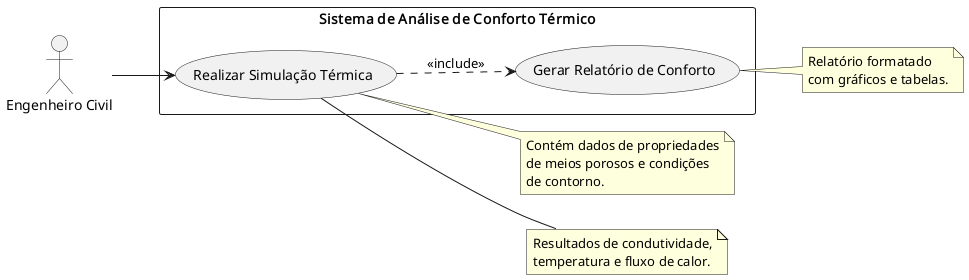

The diagram above was rendered by PlantUML. Its source (embedded in the PNG):
@startuml
left to right direction

actor "Engenheiro Civil" as Engenheiro

rectangle "Sistema de Análise de Conforto Térmico" {
  usecase "Realizar Simulação Térmica" as UC1
  usecase "Gerar Relatório de Conforto" as UC2
}

Engenheiro --> UC1
UC1 ..> UC2 : <<include>>

note "Contém dados de propriedades\nde meios porosos e condições\nde contorno." as InputFileNote
UC1 -- InputFileNote

note "Resultados de condutividade,\ntemperatura e fluxo de calor." as OutputFileNote
UC1 -- OutputFileNote

note "Relatório formatado\ncom gráficos e tabelas." as ReportFileNote
UC2 -- ReportFileNote

@enduml